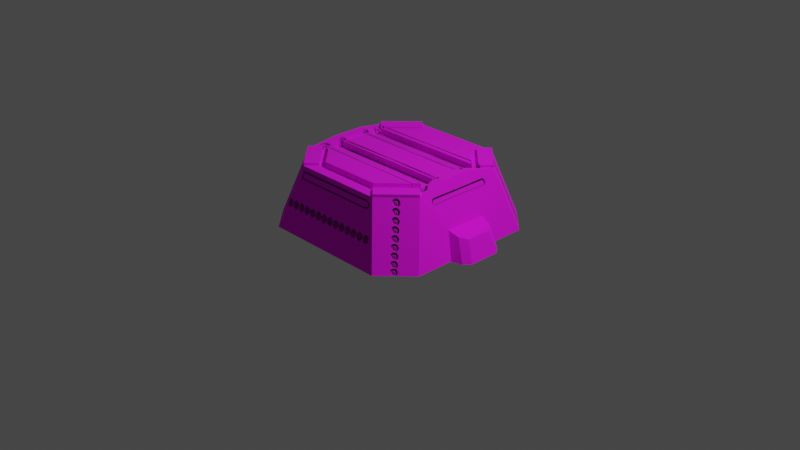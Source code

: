 # Source: projekt2.blend  (saved by Blender 2.91.10; exported with 4.5.12 LTS)
import bpy
from mathutils import Matrix  # noqa: F401  (used for matrix-valued properties, if any)

bpy.ops.wm.read_factory_settings(use_empty=True)
scene = bpy.context.scene
scene.name = 'Scene'

# ---- collections
col_collection = bpy.data.collections.new('Collection'); scene.collection.children.link(col_collection)

# ---- images (referenced by path relative to the original .blend; pixels are not part of the script)
import os
ASSET_DIR = os.environ.get("B2B_ASSET_DIR", "")  # directory of the original .blend (textures are referenced by path, not embedded)
HERE = os.path.dirname(os.path.abspath(__file__))  # packed textures are extracted next to this script under _unpacked/

def load_image(name, relpath, width, height, colorspace="sRGB"):
    """Load a texture the original file referenced (path relative to the .blend, or extracted next to this script)."""
    p = next((c for c in (os.path.join(HERE, relpath), os.path.join(ASSET_DIR, relpath)) if relpath and os.path.exists(c)), "")
    if p:
        img = bpy.data.images.load(p, check_existing=True)
        img.name = name
    else:  # same state as the original file: an image datablock whose file is absent (Cycles renders it pink)
        img = bpy.data.images.new(name, width, height)
        img.source = "FILE"
        img.filepath = "//" + (relpath or name)
    img.colorspace_settings.name = colorspace
    return img
img_material_base_color = load_image('Material Base Color', 'WygladBazyDobrej.png', 1024, 1024, 'sRGB')
img_material_bump = load_image('Material Bump', '_unpacked/Material_Bump.684951de.png', 1024, 1024, 'Non-Color')

# ---- materials (node trees are filled in below, after node groups)
mat_material = bpy.data.materials.new('Material')
mat_material.alpha_threshold = 0.0
mat_material.use_transparent_shadow = False
mat_material.line_color = (0.0, 0.0, 0.0, 1.0)

# ---- material node trees
mat_material.use_nodes = True; mat_material.node_tree.nodes.clear()
_N = mat_material.node_tree.nodes; _L = mat_material.node_tree.links
n0 = _N.new('ShaderNodeOutputMaterial'); n0.name = 'Material Output'; n0.location = (300, 300)
n1 = _N.new('ShaderNodeBsdfPrincipled'); n1.name = 'Principled BSDF'; n1.location = (10, 300)
n1.distribution = 'GGX'
n1.subsurface_method = 'BURLEY'
n1.inputs[2].default_value = 1.0
n1.inputs[3].default_value = 1.45
n1.inputs[27].default_value = (0.0, 0.0, 0.0, 1.0)
n1.inputs[28].default_value = 1.0
n2 = _N.new('ShaderNodeTexImage'); n2.name = 'Image Texture'; n2.location = (-280, 280)
n2.image = img_material_base_color
n3 = _N.new('ShaderNodeTexImage'); n3.name = 'Image Texture.001'; n3.location = (-470, -180)
n3.image = img_material_bump
n4 = _N.new('ShaderNodeBump'); n4.name = 'Bump'; n4.location = (-180, -120)
n4.inputs[1].default_value = 1.0
n4.inputs[2].default_value = 1.0
_L.new(n1.outputs[0], n0.inputs[0])
_L.new(n2.outputs[0], n1.inputs[0])
_L.new(n3.outputs[0], n4.inputs[3])
_L.new(n4.outputs[0], n1.inputs[5])
n0.is_active_output = True

# ---- world
world_world = bpy.data.worlds.new('World'); scene.world = world_world
world_world.use_nodes = True; world_world.node_tree.nodes.clear()
_N = world_world.node_tree.nodes; _L = world_world.node_tree.links
n0 = _N.new('ShaderNodeOutputWorld'); n0.name = 'World Output'; n0.location = (300, 300)
n1 = _N.new('ShaderNodeBackground'); n1.name = 'Background'; n1.location = (10, 300)
n1.inputs[0].default_value = (0.05088, 0.05088, 0.05088, 1.0)
_L.new(n1.outputs[0], n0.inputs[0])
n0.is_active_output = True
world_world.color = (0.05088, 0.05088, 0.05088)
world_world.use_sun_shadow = False
world_world.sun_shadow_jitter_overblur = 0.0

# ---- cameras
cam_camera = bpy.data.cameras.new('Camera')
cam_camera.clip_end = 100.0
cam_camera.ortho_scale = 7.314

# ---- lights
light_light = bpy.data.lights.new('Light', 'POINT')
light_light.transmission_factor = 0.0
light_light.energy = 1000.0
light_light.shadow_soft_size = 0.1
light_light.shadow_maximum_resolution = 0.006
light_light.use_absolute_resolution = True

# ---- meshes
me_cube = bpy.data.meshes.new('Cube')
me_cube.from_pydata([(1.0, -0.2725, -0.333), (0.7679, -0.1698, 0.3967), (0.656, -0.1719, 0.3075), (0.6618, -0.1718, 0.3861), (0.7003, -0.3891, 0.333), (0.3891, -0.7003, 0.333), (1.0, -0.6947, -0.333), (0.6947, -1.0, -0.333), (0.8051, -0.4981, 0.333), (0.4981, -0.8051, 0.333), (0.3439, -0.656, 0.3075), (0.656, -0.3439, 0.3075), (0.917, -0.2307, -0.04944), (0.611, -0.917, -0.04944), (0.917, -0.611, -0.04944), (-1.0, -0.2725, -0.333), (-0.7679, -0.1698, 0.3967), (-0.656, -0.1719, 0.3075), (-0.6618, -0.1718, 0.3861), (-0.7003, -0.3891, 0.333), (-0.3891, -0.7003, 0.333), (-1.0, -0.6947, -0.333), (-0.6947, -1.0, -0.333), (-0.8051, -0.4981, 0.333), (-0.4981, -0.8051, 0.333), (-0.3439, -0.656, 0.3075), (-0.656, -0.3439, 0.3075), (-0.917, -0.2307, -0.04944), (-0.611, -0.917, -0.04944), (-0.917, -0.611, -0.04944), (1.0, 0.2725, -0.333), (0.7679, 0.1698, 0.3967), (0.656, 0.1719, 0.3075), (0.6618, 0.1718, 0.3861), (1.0, 0.0, -0.333), (0.7003, 0.3891, 0.333), (0.3891, 0.7003, 0.333), (1.0, 0.6947, -0.333), (0.6947, 1.0, -0.333), (0.8051, 0.4981, 0.333), (0.4981, 0.8051, 0.333), (0.3439, 0.656, 0.3075), (0.656, 0.3439, 0.3075), (0.917, 0.2307, -0.04944), (0.917, 0.0, -0.04944), (0.611, 0.917, -0.04944), (0.917, 0.611, -0.04944), (1.174, 0.0, -0.333), (1.094, 0.0, -0.1127), (-1.0, 0.2725, -0.333), (-0.7679, 0.1698, 0.3967), (-0.656, 0.1719, 0.3075), (-0.6618, 0.1718, 0.3861), (-1.0, 0.0, -0.333), (-0.7003, 0.3891, 0.333), (-0.3891, 0.7003, 0.333), (-1.0, 0.6947, -0.333), (-0.6947, 1.0, -0.333), (-0.8051, 0.4981, 0.333), (-0.4981, 0.8051, 0.333), (-0.3439, 0.656, 0.3075), (-0.656, 0.3439, 0.3075), (-0.917, 0.2307, -0.04944), (-0.917, 0.0, -0.04944), (-0.611, 0.917, -0.04944), (-0.917, 0.611, -0.04944), (-1.174, 0.0, -0.333), (-1.094, 0.0, -0.1127), (1.029, -0.2098, -0.08871), (1.094, -0.1408, -0.112), (1.174, -0.1693, -0.3338), (1.117, -0.2414, -0.3337), (-1.094, -0.1408, -0.112), (-1.029, -0.2098, -0.08871), (-1.117, -0.2414, -0.3337), (-1.174, -0.1693, -0.3338), (1.094, 0.1408, -0.112), (1.029, 0.2098, -0.08871), (1.117, 0.2414, -0.3337), (1.174, 0.1693, -0.3338), (-1.029, 0.2098, -0.08871), (-1.094, 0.1408, -0.112), (-1.174, 0.1693, -0.3338), (-1.117, 0.2414, -0.3337), (0.4981, -0.8051, 0.333), (0.611, -0.917, -0.04944), (-0.4981, -0.8051, 0.333), (-0.611, -0.917, -0.04944), (0.611, -0.917, -0.04944), (0.6947, -1.0, -0.333), (-0.611, -0.917, -0.04944), (-0.6947, -1.0, -0.333), (0.611, -0.917, -0.04944), (0.6947, -1.0, -0.333), (-0.611, -0.917, -0.04944), (-0.6947, -1.0, -0.333), (0.611, -0.917, -0.04944), (0.6947, -1.0, -0.333), (-0.611, -0.917, -0.04944), (-0.6947, -1.0, -0.333), (-0.611, -0.917, -0.04944), (-0.6947, -1.0, -0.333), (-1.0, -0.6947, -0.333), (-0.917, -0.611, -0.04944), (-1.029, -0.2098, -0.08871), (-1.094, -0.1408, -0.112), (-1.174, -0.1693, -0.3338), (-1.117, -0.2414, -0.3337), (-0.8051, -0.4981, 0.333), (-0.4981, -0.8051, 0.333), (-0.7003, -0.3891, 0.333), (-0.3891, -0.7003, 0.333), (0.656, -0.1719, 0.3688), (0.656, 0.1719, 0.3688), (-0.656, -0.1719, 0.3688), (-0.656, 0.1719, 0.3688), (0.656, 0.3439, 0.3691), (-0.656, 0.3439, 0.3691), (0.3439, 0.656, 0.3691), (-0.3439, 0.656, 0.3691), (0.656, -0.3439, 0.3783), (0.3439, -0.656, 0.3783), (-0.656, -0.3439, 0.3783), (-0.3439, -0.656, 0.3783), (0.8051, -0.4981, 0.3634), (0.4981, -0.8051, 0.3634), (0.7003, -0.3891, 0.3634), (0.3891, -0.7003, 0.3634), (0.8051, 0.4981, 0.3634), (0.4981, 0.8051, 0.3634), (0.7003, 0.3891, 0.3634), (0.3891, 0.7003, 0.3634), (-0.8051, 0.4981, 0.3634), (-0.4981, 0.8051, 0.3634), (-0.7003, 0.3891, 0.3634), (-0.3891, 0.7003, 0.3634), (-0.8051, -0.4981, 0.3634), (-0.4981, -0.8051, 0.3634), (-0.7003, -0.3891, 0.3634), (-0.3891, -0.7003, 0.3634), (0.917, 0.0, -0.04944), (1.094, 0.0, -0.1127), (0.917, 0.2307, -0.04944), (1.029, 0.2098, -0.08871), (1.094, 0.1408, -0.112)], [], [(12, 1, 8, 14), (20, 24, 9, 5), (61, 51, 32, 42), (22, 7, 89, 91), (4, 3, 2, 11), (10, 25, 20, 5), (3, 4, 8, 1), (13, 7, 6, 14), (4, 5, 127, 126), (10, 5, 4, 11), (32, 2, 3, 33), (33, 3, 1, 31), (31, 1, 12, 44, 43), (9, 13, 14, 8), (64, 59, 40, 45), (0, 12, 14, 6), (44, 12, 68, 69, 48), (47, 48, 69, 70), (27, 73, 74, 15), (27, 29, 23, 16), (19, 26, 17, 18), (18, 16, 23, 19), (28, 29, 103, 100), (23, 24, 109, 108), (25, 26, 19, 20), (24, 23, 29, 28), (15, 21, 29, 27), (63, 67, 72, 73, 27), (66, 75, 72, 67), (43, 77, 78, 30), (43, 46, 39, 31), (55, 36, 40, 59), (61, 42, 116, 117), (57, 64, 45, 38), (35, 42, 32, 33), (36, 55, 60, 41), (33, 31, 39, 35), (45, 46, 37, 38), (35, 39, 128, 130), (41, 42, 35, 36), (40, 39, 46, 45), (30, 37, 46, 43), (77, 43, 142, 143), (34, 47, 48, 44), (47, 79, 76, 48), (62, 49, 83, 80), (62, 50, 58, 65), (54, 52, 51, 61), (52, 54, 58, 50), (64, 57, 56, 65), (59, 58, 132, 133), (60, 55, 54, 61), (50, 16, 18, 52), (59, 64, 65, 58), (49, 62, 65, 56), (63, 62, 80, 81, 67), (53, 63, 67, 66), (66, 67, 81, 82), (13, 9, 84, 85), (11, 2, 17, 26), (26, 25, 123, 122), (51, 17, 114, 115), (50, 62, 63, 27, 16), (52, 18, 17, 51), (68, 71, 70, 69), (73, 72, 105, 104), (76, 79, 78, 77), (80, 83, 82, 81), (12, 0, 71, 68), (87, 85, 84, 86), (28, 13, 85, 87), (24, 28, 87, 86), (9, 24, 86, 84), (91, 89, 93, 95), (28, 22, 91, 90), (13, 28, 90, 88), (7, 13, 88, 89), (93, 92, 96, 97), (89, 88, 92, 93), (88, 90, 94, 92), (90, 91, 95, 94), (99, 97, 96, 98), (92, 94, 98, 96), (94, 95, 99, 98), (95, 93, 97, 99), (100, 103, 102, 101), (29, 21, 102, 103), (22, 28, 100, 101), (21, 22, 101, 102), (105, 106, 107, 104), (74, 73, 104, 107), (72, 75, 106, 105), (75, 74, 107, 106), (8, 4, 126, 124), (20, 19, 110, 111), (24, 20, 111, 109), (19, 23, 108, 110), (114, 112, 113, 115), (2, 32, 113, 112), (17, 2, 112, 114), (32, 51, 115, 113), (116, 118, 119, 117), (60, 61, 117, 119), (42, 41, 118, 116), (41, 60, 119, 118), (121, 120, 122, 123), (10, 11, 120, 121), (25, 10, 121, 123), (11, 26, 122, 120), (124, 126, 127, 125), (128, 129, 131, 130), (132, 134, 135, 133), (136, 137, 139, 138), (36, 35, 130, 131), (5, 9, 125, 127), (40, 36, 131, 129), (108, 109, 137, 136), (9, 8, 124, 125), (110, 108, 136, 138), (39, 40, 129, 128), (58, 54, 134, 132), (111, 110, 138, 139), (54, 55, 135, 134), (109, 111, 139, 137), (55, 59, 133, 135), (140, 141, 144, 143, 142), (43, 44, 140, 142), (48, 76, 144, 141), (44, 48, 141, 140), (76, 77, 143, 144)])
_uv = me_cube.uv_layers.new(name='UVMap')
_uv.uv.foreach_set('vector', [0.5707, 0.8941, 0.552, 0.7618, 0.6595, 0.7618, 0.697, 0.8941, 0.7289, 0.363, 0.7637, 0.3268, 0.7637, 0.6576, 0.7289, 0.6214, 0.38, 0.2744, 0.4371, 0.2744, 0.4371, 0.71, 0.38, 0.71, 0.0, 0.0, 0.0, 0.0, 0.0, 0.0, 0.0, 0.0, 0.6234, 0.727, 0.5587, 0.727, 0.5512, 0.71, 0.6083, 0.71, 0.712, 0.6064, 0.712, 0.378, 0.7289, 0.363, 0.7289, 0.6214, 0.5587, 0.727, 0.6234, 0.727, 0.6595, 0.7618, 0.552, 0.7618, 0.8597, 0.7561, 0.9317, 0.8283, 0.8303, 0.9297, 0.7581, 0.8577, 0.6245, 0.7259, 0.7278, 0.6226, 0.7278, 0.6226, 0.6245, 0.7259, 0.712, 0.6064, 0.7278, 0.6226, 0.6245, 0.7259, 0.6083, 0.71, 0.4371, 0.71, 0.5512, 0.71, 0.5587, 0.727, 0.4295, 0.727, 0.4295, 0.727, 0.5587, 0.727, 0.552, 0.7618, 0.4363, 0.7618, 0.4363, 0.7618, 0.552, 0.7618, 0.5707, 0.8941, 0.4941, 0.8941, 0.4175, 0.8941, 0.7626, 0.6587, 0.8597, 0.7561, 0.7581, 0.8577, 0.6607, 0.7607, 0.09225, 0.2893, 0.2246, 0.3268, 0.2246, 0.6576, 0.09225, 0.6951, 0.5846, 0.9922, 0.5707, 0.8941, 0.697, 0.8941, 0.7248, 0.9922, 0.04739, 0.07355, 0.04739, 0.1433, 0.01357, 0.137, -0.006206, 0.1161, -0.006206, 0.07355, 0.9305, 0.8007, 1.001, 0.8007, 1.002, 0.8433, 0.9303, 0.8519, 0.04922, 0.2421, 0.02168, 0.226, 0.01722, 0.1496, 0.04922, 0.1544, 0.5707, 0.0903, 0.697, 0.0903, 0.6595, 0.2226, 0.552, 0.2226, 0.6234, 0.2574, 0.6083, 0.2744, 0.5512, 0.2744, 0.5587, 0.2574, 0.5587, 0.2574, 0.552, 0.2226, 0.6595, 0.2226, 0.6234, 0.2574, 0.8597, 0.2282, 0.7581, 0.1266, 0.7581, 0.1266, 0.8597, 0.2282, 0.6607, 0.2237, 0.7626, 0.3256, 0.7626, 0.3256, 0.6607, 0.2237, 0.712, 0.378, 0.6083, 0.2744, 0.6245, 0.2585, 0.7278, 0.3618, 0.7626, 0.3256, 0.6607, 0.2237, 0.7581, 0.1266, 0.8597, 0.2282, 0.5846, -0.007812, 0.7248, -0.007812, 0.697, 0.0903, 0.5707, 0.0903, 0.04653, 0.7982, -0.007067, 0.7982, -0.007067, 0.7556, 0.0127, 0.7347, 0.04653, 0.7284, 0.9179, 0.07415, 0.9177, 0.02297, 0.9889, 0.03158, 0.9887, 0.07415, 0.04452, 0.9589, 0.01697, 0.9428, 0.01251, 0.8664, 0.04452, 0.8712, 0.4175, 0.8941, 0.2913, 0.8941, 0.3288, 0.7618, 0.4363, 0.7618, 0.2593, 0.363, 0.2593, 0.6214, 0.2246, 0.6576, 0.2246, 0.3268, 0.38, 0.2744, 0.38, 0.71, 0.38, 0.71, 0.38, 0.2744, -0.005859, 0.2615, 0.09225, 0.2893, 0.09225, 0.6951, -0.005859, 0.7229, 0.3649, 0.727, 0.38, 0.71, 0.4371, 0.71, 0.4295, 0.727, 0.2593, 0.6214, 0.2593, 0.363, 0.2763, 0.378, 0.2763, 0.6064, 0.4295, 0.727, 0.4363, 0.7618, 0.3288, 0.7618, 0.3649, 0.727, 0.1286, 0.7561, 0.2302, 0.8577, 0.158, 0.9297, 0.05659, 0.8283, 0.3649, 0.727, 0.3288, 0.7618, 0.3288, 0.7618, 0.3649, 0.727, 0.2763, 0.6064, 0.38, 0.71, 0.3638, 0.7259, 0.2604, 0.6226, 0.2257, 0.6587, 0.3276, 0.7607, 0.2302, 0.8577, 0.1286, 0.7561, 0.4036, 0.9922, 0.2635, 0.9922, 0.2913, 0.8941, 0.4175, 0.8941, 0.01697, 0.9428, 0.04452, 0.9589, 0.04452, 0.9589, 0.01697, 0.9428, 0.0, 0.0, 0.0, 0.0, 0.0, 0.0, 0.0, 0.0, 0.9305, 0.8007, 0.9303, 0.7495, 1.002, 0.7581, 1.001, 0.8007, 0.9911, 0.1347, 0.9911, 0.2245, 0.9556, 0.2332, 0.9606, 0.1545, 0.4175, 0.0903, 0.4363, 0.2226, 0.3288, 0.2226, 0.2913, 0.0903, 0.3649, 0.2574, 0.4295, 0.2574, 0.4371, 0.2744, 0.38, 0.2744, 0.4295, 0.2574, 0.3649, 0.2574, 0.3288, 0.2226, 0.4363, 0.2226, 0.1286, 0.2282, 0.05659, 0.156, 0.158, 0.05464, 0.2302, 0.1266, 0.2257, 0.3256, 0.3276, 0.2237, 0.3276, 0.2237, 0.2257, 0.3256, 0.2763, 0.378, 0.2604, 0.3618, 0.3638, 0.2585, 0.38, 0.2744, 0.4363, 0.2226, 0.552, 0.2226, 0.5587, 0.2574, 0.4295, 0.2574, 0.2257, 0.3256, 0.1286, 0.2282, 0.2302, 0.1266, 0.3276, 0.2237, 0.4036, -0.007812, 0.4175, 0.0903, 0.2913, 0.0903, 0.2635, -0.007812, 0.04653, 0.7982, 0.04653, 0.8679, 0.0127, 0.8616, -0.007067, 0.8407, -0.007067, 0.7982, 0.0, 0.0, 0.0, 0.0, 0.0, 0.0, 0.0, 0.0, 0.9179, 0.07415, 0.9887, 0.07415, 0.9889, 0.1167, 0.9177, 0.1253, 0.8597, 0.7561, 0.7626, 0.6587, 0.7626, 0.6587, 0.8597, 0.7561, 0.6083, 0.71, 0.5512, 0.71, 0.5512, 0.2744, 0.6083, 0.2744, 0.6083, 0.2744, 0.712, 0.378, 0.712, 0.378, 0.6083, 0.2744, 0.4371, 0.2744, 0.5512, 0.2744, 0.5512, 0.2744, 0.4371, 0.2744, 0.4363, 0.2226, 0.4175, 0.0903, 0.4941, 0.0903, 0.5707, 0.0903, 0.552, 0.2226, 0.4295, 0.2574, 0.5587, 0.2574, 0.5512, 0.2744, 0.4371, 0.2744, 1.002, 0.8605, 0.9356, 0.8685, 0.9303, 0.8519, 1.002, 0.8433, 0.0127, 0.7347, -0.007067, 0.7556, -0.007067, 0.7556, 0.0127, 0.7347, 1.002, 0.7581, 0.9303, 0.7495, 0.9356, 0.733, 1.002, 0.7409, 0.989, 0.1339, 0.9229, 0.1419, 0.9177, 0.1253, 0.9889, 0.1167, 0.9968, 0.8691, 0.9968, 0.9588, 0.9613, 0.9676, 0.9663, 0.8889, 0.896, 0.2893, 0.896, 0.6951, 0.7637, 0.6576, 0.7637, 0.3268, 0.896, 0.2893, 0.896, 0.6951, 0.896, 0.6951, 0.896, 0.2893, 0.7626, 0.3256, 0.8597, 0.2282, 0.8597, 0.2282, 0.7626, 0.3256, 0.7637, 0.6576, 0.7637, 0.3268, 0.7637, 0.3268, 0.7637, 0.6576, 0.0, 0.0, 0.0, 0.0, 0.0, 0.0, 0.0, 0.0, 0.8597, 0.2282, 0.9317, 0.156, 0.9317, 0.156, 0.8597, 0.2282, 0.896, 0.6951, 0.896, 0.2893, 0.896, 0.2893, 0.896, 0.6951, 0.9317, 0.8283, 0.8597, 0.7561, 0.8597, 0.7561, 0.9317, 0.8283, 0.9317, 0.8283, 0.8597, 0.7561, 0.8597, 0.7561, 0.9317, 0.8283, 0.9317, 0.8283, 0.8597, 0.7561, 0.8597, 0.7561, 0.9317, 0.8283, 0.896, 0.6951, 0.896, 0.2893, 0.896, 0.2893, 0.896, 0.6951, 0.8597, 0.2282, 0.9317, 0.156, 0.9317, 0.156, 0.8597, 0.2282, 0.9941, 0.2615, 0.9941, 0.7229, 0.896, 0.6951, 0.896, 0.2893, 0.896, 0.6951, 0.896, 0.2893, 0.896, 0.2893, 0.896, 0.6951, 0.8597, 0.2282, 0.9317, 0.156, 0.9317, 0.156, 0.8597, 0.2282, 0.0, 0.0, 0.0, 0.0, 0.0, 0.0, 0.0, 0.0, 0.8597, 0.2282, 0.7581, 0.1266, 0.8303, 0.05464, 0.9317, 0.156, 0.697, 0.0903, 0.7248, -0.007812, 0.7248, -0.007812, 0.697, 0.0903, 0.9317, 0.156, 0.8597, 0.2282, 0.8597, 0.2282, 0.9317, 0.156, 0.0, 0.0, 0.0, 0.0, 0.0, 0.0, 0.0, 0.0, 0.9889, 0.03158, 0.9177, 0.02297, 0.9229, 0.006389, 0.989, 0.01438, 0.01722, 0.1496, 0.02168, 0.226, 0.02168, 0.226, 0.01722, 0.1496, 0.9889, 0.03158, 0.9177, 0.02297, 0.9177, 0.02297, 0.9889, 0.03158, 0.0, 0.0, 0.0, 0.0, 0.0, 0.0, 0.0, 0.0, 0.6595, 0.7618, 0.6234, 0.727, 0.6234, 0.727, 0.6595, 0.7618, 0.7278, 0.3618, 0.6245, 0.2585, 0.6245, 0.2585, 0.7278, 0.3618, 0.7637, 0.3268, 0.7289, 0.363, 0.7289, 0.363, 0.7637, 0.3268, 0.6234, 0.2574, 0.6595, 0.2226, 0.6595, 0.2226, 0.6234, 0.2574, 0.5512, 0.2744, 0.5512, 0.71, 0.4371, 0.71, 0.4371, 0.2744, 0.5512, 0.71, 0.4371, 0.71, 0.4371, 0.71, 0.5512, 0.71, 0.5512, 0.2744, 0.5512, 0.71, 0.5512, 0.71, 0.5512, 0.2744, 0.4371, 0.71, 0.4371, 0.2744, 0.4371, 0.2744, 0.4371, 0.71, 0.38, 0.71, 0.2763, 0.6064, 0.2763, 0.378, 0.38, 0.2744, 0.2763, 0.378, 0.38, 0.2744, 0.38, 0.2744, 0.2763, 0.378, 0.38, 0.71, 0.2763, 0.6064, 0.2763, 0.6064, 0.38, 0.71, 0.2763, 0.6064, 0.2763, 0.378, 0.2763, 0.378, 0.2763, 0.6064, 0.712, 0.6064, 0.6083, 0.71, 0.6083, 0.2744, 0.712, 0.378, 0.712, 0.6064, 0.6083, 0.71, 0.6083, 0.71, 0.712, 0.6064, 0.712, 0.378, 0.712, 0.6064, 0.712, 0.6064, 0.712, 0.378, 0.6083, 0.71, 0.6083, 0.2744, 0.6083, 0.2744, 0.6083, 0.71, 0.6607, 0.7607, 0.6245, 0.7259, 0.7278, 0.6226, 0.7626, 0.6587, 0.3276, 0.7607, 0.2257, 0.6587, 0.2604, 0.6226, 0.3638, 0.7259, 0.3276, 0.2237, 0.3638, 0.2585, 0.2604, 0.3618, 0.2257, 0.3256, 0.6607, 0.2237, 0.7626, 0.3256, 0.7278, 0.3618, 0.6245, 0.2585, 0.2604, 0.6226, 0.3638, 0.7259, 0.3638, 0.7259, 0.2604, 0.6226, 0.7289, 0.6214, 0.7637, 0.6576, 0.7637, 0.6576, 0.7289, 0.6214, 0.2246, 0.6576, 0.2593, 0.6214, 0.2593, 0.6214, 0.2246, 0.6576, 0.6607, 0.2237, 0.7626, 0.3256, 0.7626, 0.3256, 0.6607, 0.2237, 0.7626, 0.6587, 0.6607, 0.7607, 0.6607, 0.7607, 0.7626, 0.6587, 0.6234, 0.2574, 0.6595, 0.2226, 0.6595, 0.2226, 0.6234, 0.2574, 0.3276, 0.7607, 0.2257, 0.6587, 0.2257, 0.6587, 0.3276, 0.7607, 0.3288, 0.2226, 0.3649, 0.2574, 0.3649, 0.2574, 0.3288, 0.2226, 0.7278, 0.3618, 0.6245, 0.2585, 0.6245, 0.2585, 0.7278, 0.3618, 0.3638, 0.2585, 0.2604, 0.3618, 0.2604, 0.3618, 0.3638, 0.2585, 0.7637, 0.3268, 0.7289, 0.363, 0.7289, 0.363, 0.7637, 0.3268, 0.2593, 0.363, 0.2246, 0.3268, 0.2246, 0.3268, 0.2593, 0.363, 0.04739, 0.07355, -0.006206, 0.07355, -0.006206, 0.03098, 0.01357, 0.0101, 0.04739, 0.003795, 0.4175, 0.8941, 0.4941, 0.8941, 0.4941, 0.8941, 0.4175, 0.8941, 1.001, 0.8007, 1.002, 0.7581, 1.002, 0.7581, 1.001, 0.8007, 0.04739, 0.07355, -0.006206, 0.07355, -0.006206, 0.07355, 0.04739, 0.07355, 1.002, 0.7581, 1.002, 0.7409, 1.002, 0.7409, 1.002, 0.7581])
me_cube.materials.append(mat_material)
me_cube.use_remesh_preserve_volume = False
me_cube.use_remesh_preserve_attributes = False
me_cube.use_mirror_x = True
me_cube.use_mirror_y = True
me_cube.use_mirror_vertex_groups = False
me_cube.update()

# ---- objects
ob_cube = bpy.data.objects.new('Cube', me_cube)
ob_light = bpy.data.objects.new('Light', light_light)
ob_camera = bpy.data.objects.new('Camera', cam_camera)

# ---- transforms, parenting, visibility, modifiers, constraints
ob_cube.location = (0.0, 0.0, 0.333)
ob_cube.lock_rotations_4d = False
ob_cube.empty_display_type = 'ARROWS'
ob_cube.lineart.crease_threshold = 0.0
ob_cube.use_mesh_mirror_x = True
ob_cube.use_mesh_mirror_y = True
ob_light.location = (4.076, 1.005, 5.904)
ob_light.rotation_euler = (0.6503, 0.05522, 1.866)
ob_light.lock_rotations_4d = False
ob_light.empty_display_type = 'ARROWS'
ob_light.color = (0.0, 0.0, 0.0, 0.0)
ob_light.lineart.crease_threshold = 0.0
ob_camera.location = (7.359, -6.926, 4.958)
ob_camera.rotation_euler = (1.109, 0.0, 0.8149)
ob_camera.lock_rotations_4d = False
ob_camera.empty_display_type = 'ARROWS'
ob_camera.color = (0.0, 0.0, 0.0, 0.0)
ob_camera.display_type = 'WIRE'
ob_camera.lineart.crease_threshold = 0.0

# ---- collection membership
col_collection.objects.link(ob_cube)
col_collection.objects.link(ob_light)
col_collection.objects.link(ob_camera)

# ---- scene / render settings (as saved in the file)
scene.camera = ob_camera
scene.frame_start = 1; scene.frame_end = 250; scene.frame_set(189)
scene.render.engine = 'BLENDER_EEVEE_NEXT'
scene.cycles.use_denoising = False
scene.cycles.samples = 128
scene.cycles.sampling_pattern = 'TABULATED_SOBOL'
scene.cycles.use_adaptive_sampling = False
scene.cycles.use_light_tree = False
scene.view_settings.view_transform = 'Filmic'
bpy.context.view_layer.update()
